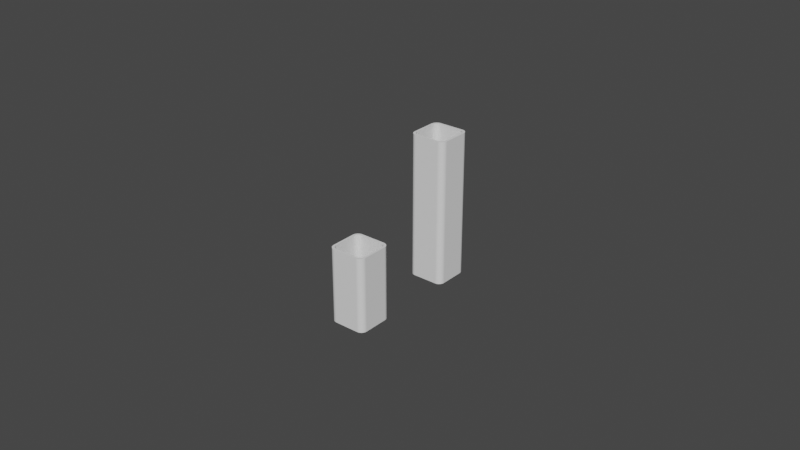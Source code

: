 # Source: Mapped_Profiles_withVoid_01.blend  (saved by Blender 2.82.7; exported with 4.5.12 LTS)
import bpy
from mathutils import Matrix  # noqa: F401  (used for matrix-valued properties, if any)

bpy.ops.wm.read_factory_settings(use_empty=True)
scene = bpy.context.scene
scene.name = 'Scene'

# ---- collections
col_ifcproject_my_project = bpy.data.collections.new('IfcProject/My Project'); scene.collection.children.link(col_ifcproject_my_project)
col_ifcsite_my_site = bpy.data.collections.new('IfcSite/My Site'); col_ifcproject_my_project.children.link(col_ifcsite_my_site)
col_ifcbuilding_my_building = bpy.data.collections.new('IfcBuilding/My Building'); col_ifcsite_my_site.children.link(col_ifcbuilding_my_building)
col_ifcbuildingstorey_ground_floor = bpy.data.collections.new('IfcBuildingStorey/Ground Floor'); col_ifcbuilding_my_building.children.link(col_ifcbuildingstorey_ground_floor)

# ---- world
world_world = bpy.data.worlds.new('World'); scene.world = world_world
world_world.use_nodes = True; world_world.node_tree.nodes.clear()
_N = world_world.node_tree.nodes; _L = world_world.node_tree.links
n0 = _N.new('ShaderNodeOutputWorld'); n0.name = 'World Output'; n0.location = (300, 300)
n1 = _N.new('ShaderNodeBackground'); n1.name = 'Background'; n1.location = (10, 300)
n1.inputs[0].default_value = (0.05088, 0.05088, 0.05088, 1.0)
_L.new(n1.outputs[0], n0.inputs[0])
n0.is_active_output = True
world_world.color = (0.05088, 0.05088, 0.05088)
world_world.use_sun_shadow = False
world_world.sun_shadow_jitter_overblur = 0.0

# ---- curves / text
cu_path = bpy.data.curves.new('Path', 'CURVE')
cu_path.dimensions = '3D'
_sp = cu_path.splines.new('POLY'); _sp.points.add(1)
_sp.points.foreach_set('co', [0.3048, 0.3048, 0.8934, 0.0, 0.3048, 0.3048, -0.3048, 0.0])
_sp.order_v = 0
_sp.resolution_v = 0
_sp.use_endpoint_u = True
_sp.use_smooth = False
cu_path.use_path_clamp = True
cu_path.bevel_mode = 'OBJECT'
cu_path.fill_mode = 'FULL'
cu_path.use_fill_caps = True
cu_path_001 = bpy.data.curves.new('Path.001', 'CURVE')
cu_path_001.dimensions = '3D'
_sp = cu_path_001.splines.new('POLY'); _sp.points.add(1)
_sp.points.foreach_set('co', [0.3048, 0.3048, 0.3048, 0.0, 0.3048, 0.3048, -0.3048, 0.0])
_sp.order_v = 0
_sp.resolution_v = 0
_sp.use_endpoint_u = True
_sp.use_smooth = False
cu_path_001.use_path_clamp = True
cu_path_001.bevel_mode = 'OBJECT'
cu_path_001.fill_mode = 'FULL'
cu_path_001.use_fill_caps = True
cu_mapped_profile = bpy.data.curves.new('Mapped Profile', 'CURVE')
cu_mapped_profile.dimensions = '3D'
_sp = cu_mapped_profile.splines.new('BEZIER'); _sp.bezier_points.add(7)
_sp.bezier_points.foreach_set('co', [-0.3048, 0.0508, 0.0, -0.254, 3.725e-09, 0.0, -0.0508, 3.725e-09, 0.0, -3.353e-08, 0.0508, 0.0, -3.353e-08, 0.254, 0.0, -0.0508, 0.3048, 0.0, -0.254, 0.3048, 0.0, -0.3048, 0.254, 0.0])
_sp.bezier_points.foreach_set('handle_left', [-0.3048, 0.1185, 0.0, -0.2821, 0.0, 0.0, -0.1185, 3.725e-09, 0.0, -2.98e-08, 0.02274, 0.0, -3.353e-08, 0.1863, 0.0, -0.02274, 0.3048, 0.0, -0.1863, 0.3048, 0.0, -0.3048, 0.2821, 0.0])
_sp.bezier_points.foreach_set('handle_right', [-0.3048, 0.02274, 0.0, -0.1863, 3.725e-09, 0.0, -0.02274, 3.725e-09, 0.0, -3.353e-08, 0.1185, 0.0, -3.353e-08, 0.2821, 0.0, -0.1185, 0.3048, 0.0, -0.2821, 0.3048, 0.0, -0.3048, 0.1863, 0.0])
for _p, _l, _r in zip(_sp.bezier_points, ['VECTOR', 'FREE', 'VECTOR', 'FREE', 'VECTOR', 'FREE', 'VECTOR', 'FREE'], ['FREE', 'VECTOR', 'FREE', 'VECTOR', 'FREE', 'VECTOR', 'FREE', 'VECTOR']): _p.handle_left_type = _l; _p.handle_right_type = _r
_sp.use_cyclic_u = True
_sp = cu_mapped_profile.splines.new('BEZIER'); _sp.bezier_points.add(7)
_sp.bezier_points.foreach_set('co', [-0.2886, 0.06159, 0.0, -0.2432, 0.01618, 0.0, -0.06159, 0.01618, 0.0, -0.01618, 0.06159, 0.0, -0.01618, 0.2432, 0.0, -0.06159, 0.2886, 0.0, -0.2432, 0.2886, 0.0, -0.2886, 0.2432, 0.0])
_sp.bezier_points.foreach_set('handle_left', [-0.2886, 0.1221, 0.0, -0.2683, 0.01618, 0.0, -0.1221, 0.01618, 0.0, -0.01618, 0.03651, 0.0, -0.01618, 0.1827, 0.0, -0.03651, 0.2886, 0.0, -0.1827, 0.2886, 0.0, -0.2886, 0.2683, 0.0])
_sp.bezier_points.foreach_set('handle_right', [-0.2886, 0.03651, 0.0, -0.1827, 0.01618, 0.0, -0.03651, 0.01618, 0.0, -0.01618, 0.1221, 0.0, -0.01618, 0.2683, 0.0, -0.1221, 0.2886, 0.0, -0.2683, 0.2886, 0.0, -0.2886, 0.1827, 0.0])
for _p, _l, _r in zip(_sp.bezier_points, ['VECTOR', 'FREE', 'VECTOR', 'FREE', 'VECTOR', 'FREE', 'VECTOR', 'FREE'], ['FREE', 'VECTOR', 'FREE', 'VECTOR', 'FREE', 'VECTOR', 'FREE', 'VECTOR']): _p.handle_left_type = _l; _p.handle_right_type = _r
_sp.use_cyclic_u = True
cu_mapped_profile.use_path_clamp = True
cu_mapped_profile.fill_mode = 'FULL'

# ---- objects
ob_ifcproject_my_project = bpy.data.objects.new('IfcProject/My Project', None)
ob_ifcsite_my_site = bpy.data.objects.new('IfcSite/My Site', None)
ob_ifcbuilding_my_building = bpy.data.objects.new('IfcBuilding/My Building', None)
ob_ifcbuildingstorey_ground_floor = bpy.data.objects.new('IfcBuildingStorey/Ground Floor', None)
ob_ifcbuildingelementproxy_path = bpy.data.objects.new('IfcBuildingElementProxy/Path', cu_path)
ob_ifcbuildingelementproxy_path_001 = bpy.data.objects.new('IfcBuildingElementProxy/Path.001', cu_path_001)
ob_profile = bpy.data.objects.new('Profile', cu_mapped_profile)
ob_profile_001 = bpy.data.objects.new('Profile.001', cu_mapped_profile)

# ---- transforms, parenting, visibility, modifiers, constraints
ob_ifcproject_my_project.location = (0.0, 0.0, 0.0)
ob_ifcproject_my_project.lineart.crease_threshold = 0.0
ob_ifcsite_my_site.location = (0.0, 0.0, 0.0)
ob_ifcsite_my_site.lineart.crease_threshold = 0.0
ob_ifcbuilding_my_building.location = (0.0, 0.0, 0.0)
ob_ifcbuilding_my_building.lineart.crease_threshold = 0.0
ob_ifcbuildingstorey_ground_floor.location = (0.0, 0.0, 0.0)
ob_ifcbuildingstorey_ground_floor.lineart.crease_threshold = 0.0
ob_ifcbuildingelementproxy_path.location = (0.0, 0.0, 0.3048)
ob_ifcbuildingelementproxy_path.lineart.crease_threshold = 0.0
ob_ifcbuildingelementproxy_path_001.location = (0.0, -0.9144, 0.3048)
ob_ifcbuildingelementproxy_path_001.lineart.crease_threshold = 0.0
ob_profile.parent = ob_ifcbuildingelementproxy_path
ob_profile.matrix_parent_inverse = Matrix(((1.0, -0.0, 0.0, -0.0), (-0.0, 1.0, -0.0, 0.0), (0.0, -0.0, 1.0, -0.3048), (-0.0, 0.0, -0.0, 1.0)))
ob_profile.location = (0.3048, 0.3048, 0.0)
ob_profile.lock_rotations_4d = False
ob_profile.empty_display_type = 'ARROWS'
ob_profile.lineart.crease_threshold = 0.0
ob_profile_001.parent = ob_ifcbuildingelementproxy_path_001
ob_profile_001.matrix_parent_inverse = Matrix(((1.0, -0.0, -0.0, -0.0), (-0.0, 1.0, 0.0, 0.9144), (-0.0, -0.0, 1.0, -0.3048), (-0.0, 0.0, -0.0, 1.0)))
ob_profile_001.location = (0.3048, -0.6096, 0.0)
ob_profile_001.lock_rotations_4d = False
ob_profile_001.empty_display_type = 'ARROWS'
ob_profile_001.lineart.crease_threshold = 0.0
cu_path.bevel_object = ob_profile
cu_path_001.bevel_object = ob_profile_001

# ---- collection membership
col_ifcproject_my_project.objects.link(ob_ifcproject_my_project)
col_ifcsite_my_site.objects.link(ob_ifcsite_my_site)
col_ifcbuilding_my_building.objects.link(ob_ifcbuilding_my_building)
col_ifcbuildingstorey_ground_floor.objects.link(ob_ifcbuildingstorey_ground_floor)
col_ifcbuildingstorey_ground_floor.objects.link(ob_ifcbuildingelementproxy_path)
col_ifcbuildingstorey_ground_floor.objects.link(ob_ifcbuildingelementproxy_path_001)
col_ifcbuildingstorey_ground_floor.objects.link(ob_profile)
col_ifcbuildingstorey_ground_floor.objects.link(ob_profile_001)

# ---- scene / render settings (as saved in the file)
scene.frame_start = 1; scene.frame_end = 250; scene.frame_set(1)
scene.render.engine = 'BLENDER_EEVEE_NEXT'
scene.cycles.use_denoising = False
scene.cycles.samples = 128
scene.cycles.sampling_pattern = 'TABULATED_SOBOL'
scene.cycles.use_adaptive_sampling = False
scene.cycles.use_light_tree = False
scene.view_settings.view_transform = 'Filmic'
bpy.context.view_layer.update()

# ---- added for rendering (the .blend has no active camera and no usable light): camera, sun
cam_auto = bpy.data.cameras.new('AutoCamera')
cam_auto.lens = 50.0
cam_auto.sensor_width = 36.0
cam_auto.clip_end = 1000.0
ob_auto_camera = bpy.data.objects.new('AutoCamera', cam_auto)
scene.collection.objects.link(ob_auto_camera)
ob_auto_camera.location = (4.86141, -5.65081, 4.36631)
ob_auto_camera.rotation_euler = (1.09748, -7.21219e-08, 0.694738)
scene.camera = ob_auto_camera
light_auto_sun = bpy.data.lights.new('AutoSun', 'SUN')
light_auto_sun.energy = 3.0
light_auto_sun.angle = 0.0523599
ob_auto_sun = bpy.data.objects.new('AutoSun', light_auto_sun)
scene.collection.objects.link(ob_auto_sun)
ob_auto_sun.rotation_euler = (0.872665, 0.174533, 0.523599)
bpy.context.view_layer.update()
